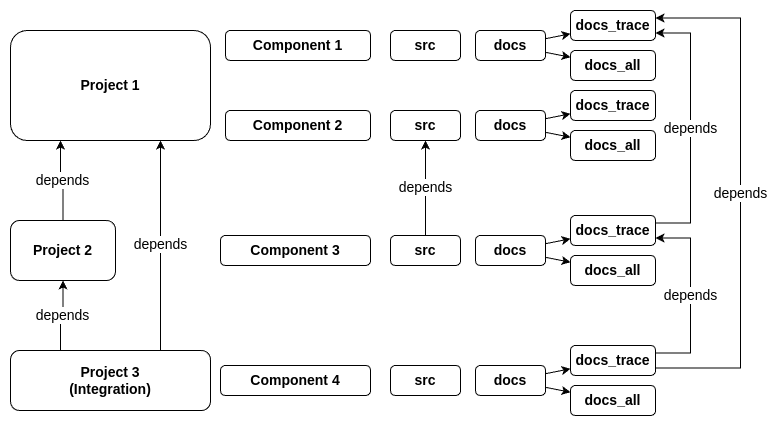

The diagram above was exported from draw.io. Its source (the exported page's mxGraphModel, read from the mxfile embedded in the PNG):
<mxGraphModel dx="1050" dy="1214" grid="1" gridSize="10" guides="1" tooltips="1" connect="1" arrows="1" fold="1" page="1" pageScale="1" pageWidth="850" pageHeight="1100" background="#ffffff" math="0" shadow="0">
  <root>
    <mxCell id="0" />
    <mxCell id="1" parent="0" />
    <mxCell id="nD66BYZFHB7OSwi0qDW0-2" value="Project 1" style="rounded=1;whiteSpace=wrap;html=1;fontSize=14;fontStyle=1" parent="1" vertex="1">
      <mxGeometry x="20" y="40" width="200" height="110" as="geometry" />
    </mxCell>
    <mxCell id="nD66BYZFHB7OSwi0qDW0-5" value="depends" style="edgeStyle=orthogonalEdgeStyle;rounded=0;orthogonalLoop=1;jettySize=auto;html=1;fontSize=14;entryX=0.25;entryY=1;entryDx=0;entryDy=0;" parent="1" source="nD66BYZFHB7OSwi0qDW0-3" target="nD66BYZFHB7OSwi0qDW0-2" edge="1">
      <mxGeometry relative="1" as="geometry" />
    </mxCell>
    <mxCell id="nD66BYZFHB7OSwi0qDW0-3" value="Project 2" style="rounded=1;whiteSpace=wrap;html=1;fontSize=14;fontStyle=1" parent="1" vertex="1">
      <mxGeometry x="20" y="230" width="105" height="60" as="geometry" />
    </mxCell>
    <mxCell id="nD66BYZFHB7OSwi0qDW0-4" value="Project 3&lt;br&gt;(Integration)" style="rounded=1;whiteSpace=wrap;html=1;fontSize=14;fontStyle=1" parent="1" vertex="1">
      <mxGeometry x="20" y="360" width="200" height="60" as="geometry" />
    </mxCell>
    <mxCell id="nD66BYZFHB7OSwi0qDW0-6" value="Component 1" style="rounded=1;whiteSpace=wrap;html=1;fontSize=14;fontStyle=1" parent="1" vertex="1">
      <mxGeometry x="235" y="40" width="145" height="30" as="geometry" />
    </mxCell>
    <mxCell id="nD66BYZFHB7OSwi0qDW0-7" value="depends" style="edgeStyle=orthogonalEdgeStyle;rounded=0;orthogonalLoop=1;jettySize=auto;html=1;fontSize=14;exitX=0.25;exitY=0;exitDx=0;exitDy=0;" parent="1" source="nD66BYZFHB7OSwi0qDW0-4" target="nD66BYZFHB7OSwi0qDW0-3" edge="1">
      <mxGeometry x="0.0074" relative="1" as="geometry">
        <mxPoint x="160" y="240" as="sourcePoint" />
        <mxPoint x="150" y="260" as="targetPoint" />
        <mxPoint as="offset" />
      </mxGeometry>
    </mxCell>
    <mxCell id="nD66BYZFHB7OSwi0qDW0-9" value="depends" style="edgeStyle=orthogonalEdgeStyle;rounded=0;orthogonalLoop=1;jettySize=auto;html=1;fontSize=14;exitX=0.75;exitY=0;exitDx=0;exitDy=0;entryX=0.75;entryY=1;entryDx=0;entryDy=0;" parent="1" source="nD66BYZFHB7OSwi0qDW0-4" target="nD66BYZFHB7OSwi0qDW0-2" edge="1">
      <mxGeometry x="0.0074" relative="1" as="geometry">
        <mxPoint x="160" y="370" as="sourcePoint" />
        <mxPoint x="160" y="300" as="targetPoint" />
        <mxPoint as="offset" />
      </mxGeometry>
    </mxCell>
    <mxCell id="nD66BYZFHB7OSwi0qDW0-10" value="Component 2" style="rounded=1;whiteSpace=wrap;html=1;fontSize=14;fontStyle=1" parent="1" vertex="1">
      <mxGeometry x="235" y="120" width="145" height="30" as="geometry" />
    </mxCell>
    <mxCell id="nD66BYZFHB7OSwi0qDW0-11" value="Component 3" style="rounded=1;whiteSpace=wrap;html=1;fontSize=14;fontStyle=1" parent="1" vertex="1">
      <mxGeometry x="230" y="245" width="150" height="30" as="geometry" />
    </mxCell>
    <mxCell id="nD66BYZFHB7OSwi0qDW0-12" value="Component 4" style="rounded=1;whiteSpace=wrap;html=1;fontSize=14;fontStyle=1" parent="1" vertex="1">
      <mxGeometry x="230" y="375" width="150" height="30" as="geometry" />
    </mxCell>
    <mxCell id="nD66BYZFHB7OSwi0qDW0-13" value="src" style="rounded=1;whiteSpace=wrap;html=1;fontSize=14;fontStyle=1" parent="1" vertex="1">
      <mxGeometry x="400" y="40" width="70" height="30" as="geometry" />
    </mxCell>
    <mxCell id="nD66BYZFHB7OSwi0qDW0-24" style="rounded=0;orthogonalLoop=1;jettySize=auto;html=1;" parent="1" source="nD66BYZFHB7OSwi0qDW0-14" target="nD66BYZFHB7OSwi0qDW0-21" edge="1">
      <mxGeometry relative="1" as="geometry" />
    </mxCell>
    <mxCell id="nD66BYZFHB7OSwi0qDW0-25" style="rounded=0;orthogonalLoop=1;jettySize=auto;html=1;" parent="1" source="nD66BYZFHB7OSwi0qDW0-14" target="nD66BYZFHB7OSwi0qDW0-22" edge="1">
      <mxGeometry relative="1" as="geometry" />
    </mxCell>
    <mxCell id="nD66BYZFHB7OSwi0qDW0-14" value="docs" style="rounded=1;whiteSpace=wrap;html=1;fontSize=14;fontStyle=1" parent="1" vertex="1">
      <mxGeometry x="485" y="40" width="70" height="30" as="geometry" />
    </mxCell>
    <mxCell id="nD66BYZFHB7OSwi0qDW0-15" value="src" style="rounded=1;whiteSpace=wrap;html=1;fontSize=14;fontStyle=1" parent="1" vertex="1">
      <mxGeometry x="400" y="120" width="70" height="30" as="geometry" />
    </mxCell>
    <mxCell id="nD66BYZFHB7OSwi0qDW0-16" value="docs" style="rounded=1;whiteSpace=wrap;html=1;fontSize=14;fontStyle=1" parent="1" vertex="1">
      <mxGeometry x="485" y="120" width="70" height="30" as="geometry" />
    </mxCell>
    <mxCell id="nD66BYZFHB7OSwi0qDW0-43" value="depends" style="edgeStyle=orthogonalEdgeStyle;rounded=0;orthogonalLoop=1;jettySize=auto;html=1;fontSize=14;" parent="1" source="nD66BYZFHB7OSwi0qDW0-17" target="nD66BYZFHB7OSwi0qDW0-15" edge="1">
      <mxGeometry relative="1" as="geometry" />
    </mxCell>
    <mxCell id="nD66BYZFHB7OSwi0qDW0-17" value="src" style="rounded=1;whiteSpace=wrap;html=1;fontSize=14;fontStyle=1" parent="1" vertex="1">
      <mxGeometry x="400" y="245" width="70" height="30" as="geometry" />
    </mxCell>
    <mxCell id="nD66BYZFHB7OSwi0qDW0-19" value="src" style="rounded=1;whiteSpace=wrap;html=1;fontSize=14;fontStyle=1" parent="1" vertex="1">
      <mxGeometry x="400" y="375" width="70" height="30" as="geometry" />
    </mxCell>
    <mxCell id="nD66BYZFHB7OSwi0qDW0-21" value="docs_trace" style="rounded=1;whiteSpace=wrap;html=1;fontSize=14;fontStyle=1" parent="1" vertex="1">
      <mxGeometry x="580" y="20" width="85" height="30" as="geometry" />
    </mxCell>
    <mxCell id="nD66BYZFHB7OSwi0qDW0-22" value="docs_all" style="rounded=1;whiteSpace=wrap;html=1;fontSize=14;fontStyle=1" parent="1" vertex="1">
      <mxGeometry x="580" y="60" width="85" height="30" as="geometry" />
    </mxCell>
    <mxCell id="nD66BYZFHB7OSwi0qDW0-26" style="rounded=0;orthogonalLoop=1;jettySize=auto;html=1;" parent="1" source="nD66BYZFHB7OSwi0qDW0-16" target="nD66BYZFHB7OSwi0qDW0-28" edge="1">
      <mxGeometry relative="1" as="geometry">
        <mxPoint x="555" y="128" as="sourcePoint" />
      </mxGeometry>
    </mxCell>
    <mxCell id="nD66BYZFHB7OSwi0qDW0-27" style="rounded=0;orthogonalLoop=1;jettySize=auto;html=1;" parent="1" source="nD66BYZFHB7OSwi0qDW0-16" target="nD66BYZFHB7OSwi0qDW0-29" edge="1">
      <mxGeometry relative="1" as="geometry">
        <mxPoint x="555" y="142" as="sourcePoint" />
      </mxGeometry>
    </mxCell>
    <mxCell id="nD66BYZFHB7OSwi0qDW0-28" value="docs_trace" style="rounded=1;whiteSpace=wrap;html=1;fontSize=14;fontStyle=1" parent="1" vertex="1">
      <mxGeometry x="580" y="100" width="85" height="30" as="geometry" />
    </mxCell>
    <mxCell id="nD66BYZFHB7OSwi0qDW0-29" value="docs_all" style="rounded=1;whiteSpace=wrap;html=1;fontSize=14;fontStyle=1" parent="1" vertex="1">
      <mxGeometry x="580" y="140" width="85" height="30" as="geometry" />
    </mxCell>
    <mxCell id="nD66BYZFHB7OSwi0qDW0-30" value="docs" style="rounded=1;whiteSpace=wrap;html=1;fontSize=14;fontStyle=1" parent="1" vertex="1">
      <mxGeometry x="485" y="245" width="70" height="30" as="geometry" />
    </mxCell>
    <mxCell id="nD66BYZFHB7OSwi0qDW0-31" style="rounded=0;orthogonalLoop=1;jettySize=auto;html=1;" parent="1" source="nD66BYZFHB7OSwi0qDW0-30" target="nD66BYZFHB7OSwi0qDW0-33" edge="1">
      <mxGeometry relative="1" as="geometry">
        <mxPoint x="555" y="253" as="sourcePoint" />
      </mxGeometry>
    </mxCell>
    <mxCell id="nD66BYZFHB7OSwi0qDW0-32" style="rounded=0;orthogonalLoop=1;jettySize=auto;html=1;" parent="1" source="nD66BYZFHB7OSwi0qDW0-30" target="nD66BYZFHB7OSwi0qDW0-34" edge="1">
      <mxGeometry relative="1" as="geometry">
        <mxPoint x="555" y="267" as="sourcePoint" />
      </mxGeometry>
    </mxCell>
    <mxCell id="nD66BYZFHB7OSwi0qDW0-40" value="depends" style="edgeStyle=orthogonalEdgeStyle;rounded=0;orthogonalLoop=1;jettySize=auto;html=1;entryX=1;entryY=0.75;entryDx=0;entryDy=0;exitX=1;exitY=0.25;exitDx=0;exitDy=0;fontSize=14;" parent="1" source="nD66BYZFHB7OSwi0qDW0-33" target="nD66BYZFHB7OSwi0qDW0-21" edge="1">
      <mxGeometry relative="1" as="geometry">
        <Array as="points">
          <mxPoint x="700" y="233" />
          <mxPoint x="700" y="43" />
        </Array>
      </mxGeometry>
    </mxCell>
    <mxCell id="nD66BYZFHB7OSwi0qDW0-33" value="docs_trace" style="rounded=1;whiteSpace=wrap;html=1;fontSize=14;fontStyle=1" parent="1" vertex="1">
      <mxGeometry x="580" y="225" width="85" height="30" as="geometry" />
    </mxCell>
    <mxCell id="nD66BYZFHB7OSwi0qDW0-34" value="docs_all" style="rounded=1;whiteSpace=wrap;html=1;fontSize=14;fontStyle=1" parent="1" vertex="1">
      <mxGeometry x="580" y="265" width="85" height="30" as="geometry" />
    </mxCell>
    <mxCell id="nD66BYZFHB7OSwi0qDW0-35" value="docs" style="rounded=1;whiteSpace=wrap;html=1;fontSize=14;fontStyle=1" parent="1" vertex="1">
      <mxGeometry x="485" y="375" width="70" height="30" as="geometry" />
    </mxCell>
    <mxCell id="nD66BYZFHB7OSwi0qDW0-36" style="rounded=0;orthogonalLoop=1;jettySize=auto;html=1;" parent="1" source="nD66BYZFHB7OSwi0qDW0-35" target="nD66BYZFHB7OSwi0qDW0-38" edge="1">
      <mxGeometry relative="1" as="geometry">
        <mxPoint x="555" y="383" as="sourcePoint" />
      </mxGeometry>
    </mxCell>
    <mxCell id="nD66BYZFHB7OSwi0qDW0-37" style="rounded=0;orthogonalLoop=1;jettySize=auto;html=1;" parent="1" source="nD66BYZFHB7OSwi0qDW0-35" target="nD66BYZFHB7OSwi0qDW0-39" edge="1">
      <mxGeometry relative="1" as="geometry">
        <mxPoint x="555" y="397" as="sourcePoint" />
      </mxGeometry>
    </mxCell>
    <mxCell id="nD66BYZFHB7OSwi0qDW0-41" value="depends" style="edgeStyle=orthogonalEdgeStyle;rounded=0;orthogonalLoop=1;jettySize=auto;html=1;entryX=1;entryY=0.75;entryDx=0;entryDy=0;exitX=1;exitY=0.25;exitDx=0;exitDy=0;fontSize=14;" parent="1" source="nD66BYZFHB7OSwi0qDW0-38" target="nD66BYZFHB7OSwi0qDW0-33" edge="1">
      <mxGeometry relative="1" as="geometry">
        <Array as="points">
          <mxPoint x="700" y="363" />
          <mxPoint x="700" y="248" />
        </Array>
      </mxGeometry>
    </mxCell>
    <mxCell id="nD66BYZFHB7OSwi0qDW0-38" value="docs_trace" style="rounded=1;whiteSpace=wrap;html=1;fontSize=14;fontStyle=1" parent="1" vertex="1">
      <mxGeometry x="580" y="355" width="85" height="30" as="geometry" />
    </mxCell>
    <mxCell id="nD66BYZFHB7OSwi0qDW0-39" value="docs_all" style="rounded=1;whiteSpace=wrap;html=1;fontSize=14;fontStyle=1" parent="1" vertex="1">
      <mxGeometry x="580" y="395" width="85" height="30" as="geometry" />
    </mxCell>
    <mxCell id="nD66BYZFHB7OSwi0qDW0-42" value="depends" style="edgeStyle=orthogonalEdgeStyle;rounded=0;orthogonalLoop=1;jettySize=auto;html=1;entryX=1;entryY=0.25;entryDx=0;entryDy=0;exitX=1;exitY=0.75;exitDx=0;exitDy=0;fontSize=14;" parent="1" source="nD66BYZFHB7OSwi0qDW0-38" target="nD66BYZFHB7OSwi0qDW0-21" edge="1">
      <mxGeometry relative="1" as="geometry">
        <mxPoint x="675" y="380" as="sourcePoint" />
        <mxPoint x="675" y="258" as="targetPoint" />
        <Array as="points">
          <mxPoint x="750" y="378" />
          <mxPoint x="750" y="28" />
        </Array>
      </mxGeometry>
    </mxCell>
  </root>
</mxGraphModel>